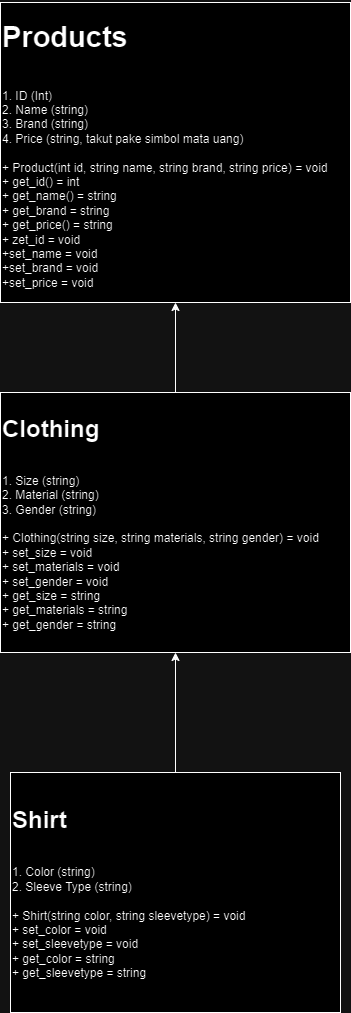

The diagram above was exported from draw.io. Its source (the exported page's mxGraphModel, read from the mxfile embedded in the PNG):
<mxGraphModel dx="880" dy="426" grid="1" gridSize="10" guides="1" tooltips="1" connect="1" arrows="1" fold="1" page="1" pageScale="1" pageWidth="850" pageHeight="1100" math="0" shadow="0">
  <root>
    <mxCell id="0" />
    <mxCell id="1" parent="0" />
    <mxCell id="BzhhwbthIC5mxw4jLEnp-1" value="&lt;h1 style=&quot;font-size: 29px;&quot;&gt;Products&lt;/h1&gt;&lt;div&gt;&lt;br&gt;&lt;/div&gt;&lt;div&gt;1. ID (Int)&lt;/div&gt;&lt;div&gt;2. Name (string)&lt;/div&gt;&lt;div&gt;3. Brand (string)&lt;/div&gt;&lt;div&gt;4. Price (string, takut pake simbol mata uang)&lt;/div&gt;&lt;div&gt;&lt;br&gt;&lt;/div&gt;&lt;div&gt;+ Product(int id, string name, string brand, string price) = void&lt;br&gt;+ get_id() = int&lt;br&gt;+ get_name() = string&lt;br&gt;+ get_brand = string&lt;/div&gt;&lt;div&gt;+ get_price() = string&amp;nbsp;&lt;/div&gt;&lt;div&gt;+ zet_id = void&lt;br&gt;+set_name = void&lt;br&gt;+set_brand = void&lt;br&gt;+set_price = void&lt;/div&gt;&lt;div&gt;&lt;br&gt;&lt;/div&gt;" style="rounded=0;whiteSpace=wrap;html=1;align=left;" parent="1" vertex="1">
      <mxGeometry x="90" y="20" width="350" height="300" as="geometry" />
    </mxCell>
    <mxCell id="lOsCho523xdbrudvAiQ_-6" style="edgeStyle=orthogonalEdgeStyle;rounded=0;orthogonalLoop=1;jettySize=auto;html=1;" edge="1" parent="1" source="BzhhwbthIC5mxw4jLEnp-2" target="BzhhwbthIC5mxw4jLEnp-1">
      <mxGeometry relative="1" as="geometry" />
    </mxCell>
    <mxCell id="BzhhwbthIC5mxw4jLEnp-2" value="&lt;h1&gt;Clothing&lt;/h1&gt;&lt;div&gt;&lt;br&gt;&lt;/div&gt;&lt;div&gt;1. Size (string)&lt;br&gt;2. Material (string)&lt;/div&gt;&lt;div&gt;3. Gender (string)&lt;br&gt;&lt;br&gt;+ Clothing(string size, string materials, string gender) = void&lt;br&gt;+ set_size = void&lt;br&gt;+ set_materials = void&lt;br&gt;+ set_gender = void&amp;nbsp;&lt;br&gt;+ get_size = string&lt;br&gt;+ get_materials = string&lt;/div&gt;&lt;div&gt;+ get_gender = string&lt;/div&gt;&lt;div&gt;&lt;br&gt;&lt;/div&gt;" style="rounded=0;whiteSpace=wrap;html=1;align=left;" parent="1" vertex="1">
      <mxGeometry x="90" y="410" width="350" height="260" as="geometry" />
    </mxCell>
    <mxCell id="lOsCho523xdbrudvAiQ_-5" style="edgeStyle=orthogonalEdgeStyle;rounded=0;orthogonalLoop=1;jettySize=auto;html=1;entryX=0.5;entryY=1;entryDx=0;entryDy=0;" edge="1" parent="1" source="lOsCho523xdbrudvAiQ_-4" target="BzhhwbthIC5mxw4jLEnp-2">
      <mxGeometry relative="1" as="geometry" />
    </mxCell>
    <mxCell id="lOsCho523xdbrudvAiQ_-4" value="&lt;h1&gt;Shirt&lt;/h1&gt;&lt;div&gt;&lt;br&gt;&lt;/div&gt;&lt;div&gt;1. Color (string)&lt;/div&gt;&lt;div&gt;2. Sleeve Type (string)&lt;/div&gt;&lt;div&gt;&lt;br&gt;&lt;/div&gt;&lt;div&gt;+&amp;nbsp;Shirt(string color, string sleevetype) = void&lt;br&gt;+ set_color = void&lt;br&gt;+ set_sleevetype = void&amp;nbsp;&lt;br&gt;+ get_color = string&lt;br&gt;+ get_sleevetype = string&lt;/div&gt;&lt;div&gt;&lt;br&gt;&lt;/div&gt;" style="rounded=0;whiteSpace=wrap;html=1;align=left;" vertex="1" parent="1">
      <mxGeometry x="100" y="790" width="330" height="240" as="geometry" />
    </mxCell>
  </root>
</mxGraphModel>